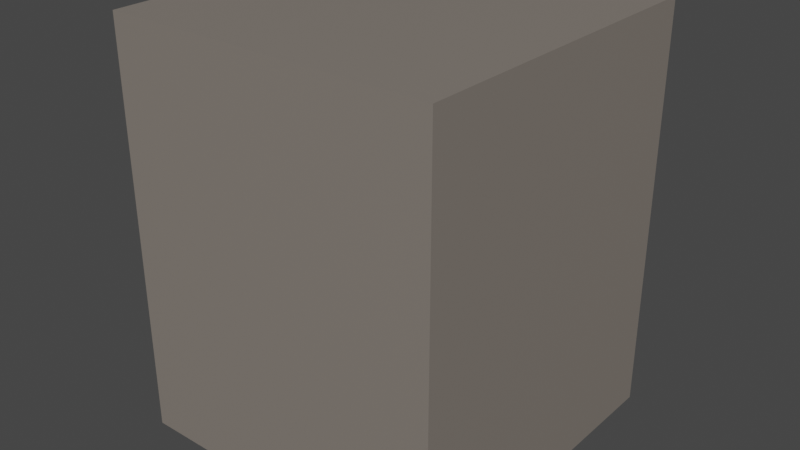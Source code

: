 # Source: rock_rock01.blend  (saved by Blender 2.93.20; exported with 4.5.12 LTS)
import bpy
from mathutils import Matrix  # noqa: F401  (used for matrix-valued properties, if any)

bpy.ops.wm.read_factory_settings(use_empty=True)
scene = bpy.context.scene
scene.name = 'Scene'

# ---- collections
col_collection = bpy.data.collections.new('Collection'); scene.collection.children.link(col_collection)

# ---- materials (node trees are filled in below, after node groups)
mat_grey = bpy.data.materials.new('Grey')
mat_grey.use_transparent_shadow = False

# ---- material node trees
mat_grey.use_nodes = True; mat_grey.node_tree.nodes.clear()
_N = mat_grey.node_tree.nodes; _L = mat_grey.node_tree.links
n0 = _N.new('ShaderNodeBsdfPrincipled'); n0.name = 'Principled BSDF'; n0.location = (10, 300)
n0.distribution = 'GGX'
n0.subsurface_method = 'BURLEY'
n0.inputs[0].default_value = (0.2245, 0.1965, 0.1715, 1.0)
n0.inputs[3].default_value = 1.45
n0.inputs[27].default_value = (0.0, 0.0, 0.0, 1.0)
n0.inputs[28].default_value = 1.0
n1 = _N.new('ShaderNodeOutputMaterial'); n1.name = 'Material Output'; n1.location = (300, 300)
_L.new(n0.outputs[0], n1.inputs[0])
n1.is_active_output = True

# ---- world
world_world = bpy.data.worlds.new('World'); scene.world = world_world
world_world.use_nodes = True; world_world.node_tree.nodes.clear()
_N = world_world.node_tree.nodes; _L = world_world.node_tree.links
n0 = _N.new('ShaderNodeOutputWorld'); n0.name = 'World Output'; n0.location = (300, 300)
n1 = _N.new('ShaderNodeBackground'); n1.name = 'Background'; n1.location = (10, 300)
n1.inputs[0].default_value = (0.05088, 0.05088, 0.05088, 1.0)
_L.new(n1.outputs[0], n0.inputs[0])
n0.is_active_output = True
world_world.color = (0.05088, 0.05088, 0.05088)
world_world.use_sun_shadow = False
world_world.sun_shadow_jitter_overblur = 0.0

# ---- meshes
me_cube_001 = bpy.data.meshes.new('Cube.001')
me_cube_001.from_pydata([(-1.0, -1.0, 0.0), (-1.0, -1.0, 2.5), (-1.0, 1.0, 0.0), (-1.0, 1.0, 2.5), (1.0, -1.0, 0.0), (1.0, -1.0, 2.5), (1.0, 1.0, 0.0), (1.0, 1.0, 2.5)], [], [(0, 1, 3, 2), (2, 3, 7, 6), (6, 7, 5, 4), (4, 5, 1, 0), (2, 6, 4, 0), (7, 3, 1, 5)])
_uv = me_cube_001.uv_layers.new(name='UVMap')
_uv.uv.foreach_set('vector', [0.375, 0.0, 0.625, 0.0, 0.625, 0.25, 0.375, 0.25, 0.375, 0.25, 0.625, 0.25, 0.625, 0.5, 0.375, 0.5, 0.375, 0.5, 0.625, 0.5, 0.625, 0.75, 0.375, 0.75, 0.375, 0.75, 0.625, 0.75, 0.625, 1.0, 0.375, 1.0, 0.125, 0.5, 0.375, 0.5, 0.375, 0.75, 0.125, 0.75, 0.625, 0.5, 0.875, 0.5, 0.875, 0.75, 0.625, 0.75])
me_cube_001.materials.append(mat_grey)
me_cube_001.use_remesh_fix_poles = True
me_cube_001.use_remesh_preserve_attributes = False
me_cube_001.update()

# ---- objects
ob_cube = bpy.data.objects.new('Cube', me_cube_001)

# ---- transforms, parenting, visibility, modifiers, constraints
ob_cube.location = (0.0, 0.0, 0.0)

# ---- collection membership
col_collection.objects.link(ob_cube)

# ---- scene / render settings (as saved in the file)
scene.frame_start = 1; scene.frame_end = 250; scene.frame_set(1)
scene.render.engine = 'BLENDER_EEVEE_NEXT'
scene.cycles.use_denoising = False
scene.cycles.samples = 128
scene.cycles.sampling_pattern = 'TABULATED_SOBOL'
scene.cycles.use_adaptive_sampling = False
scene.cycles.use_light_tree = False
scene.view_settings.view_transform = 'Filmic'
bpy.context.view_layer.update()

# ---- added for rendering (the .blend has no active camera and no usable light): camera, sun
cam_auto = bpy.data.cameras.new('AutoCamera')
cam_auto.lens = 50.0
cam_auto.sensor_width = 36.0
cam_auto.clip_end = 1000.0
ob_auto_camera = bpy.data.objects.new('AutoCamera', cam_auto)
scene.collection.objects.link(ob_auto_camera)
ob_auto_camera.location = (3.49265, -4.19118, 4.04412)
ob_auto_camera.rotation_euler = (1.09748, -7.21219e-08, 0.694738)
scene.camera = ob_auto_camera
light_auto_sun = bpy.data.lights.new('AutoSun', 'SUN')
light_auto_sun.energy = 3.0
light_auto_sun.angle = 0.0523599
ob_auto_sun = bpy.data.objects.new('AutoSun', light_auto_sun)
scene.collection.objects.link(ob_auto_sun)
ob_auto_sun.rotation_euler = (0.872665, 0.174533, 0.523599)
bpy.context.view_layer.update()

